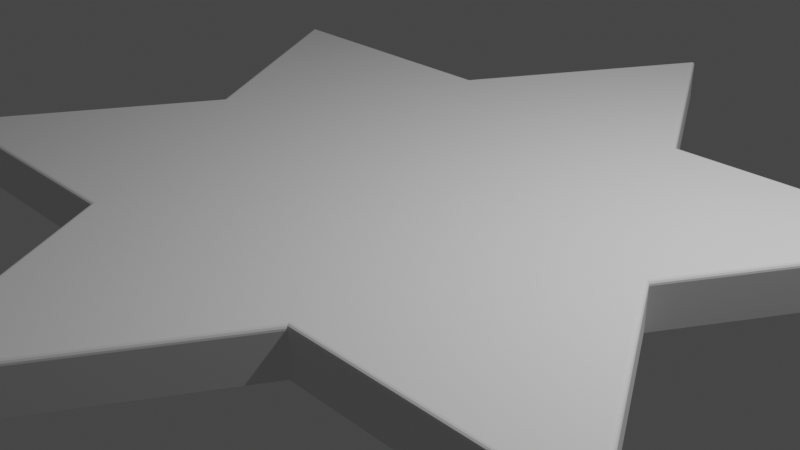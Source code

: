 # Source: star.blend  (saved by Blender 2.82.7; exported with 4.5.12 LTS)
import bpy
from mathutils import Matrix  # noqa: F401  (used for matrix-valued properties, if any)

bpy.ops.wm.read_factory_settings(use_empty=True)
scene = bpy.context.scene
scene.name = 'Scene'

# ---- collections
col_collection = bpy.data.collections.new('Collection'); scene.collection.children.link(col_collection)

# ---- world
world_world = bpy.data.worlds.new('World'); scene.world = world_world
world_world.use_nodes = True; world_world.node_tree.nodes.clear()
_N = world_world.node_tree.nodes; _L = world_world.node_tree.links
n0 = _N.new('ShaderNodeOutputWorld'); n0.name = 'World Output'; n0.location = (300, 300)
n1 = _N.new('ShaderNodeBackground'); n1.name = 'Background'; n1.location = (10, 300)
n1.inputs[0].default_value = (0.05088, 0.05088, 0.05088, 1.0)
_L.new(n1.outputs[0], n0.inputs[0])
n0.is_active_output = True
world_world.color = (0.05088, 0.05088, 0.05088)
world_world.use_sun_shadow = False
world_world.sun_shadow_jitter_overblur = 0.0

# ---- cameras
cam_camera = bpy.data.cameras.new('Camera')
cam_camera.clip_end = 100.0
cam_camera.ortho_scale = 7.314

# ---- lights
light_light = bpy.data.lights.new('Light', 'POINT')
light_light.transmission_factor = 0.0
light_light.energy = 1000.0
light_light.shadow_soft_size = 0.1
light_light.shadow_maximum_resolution = 0.006
light_light.use_absolute_resolution = True

# ---- meshes
me_circle_001 = bpy.data.meshes.new('Circle.001')
me_circle_001.from_pydata([(0.0, 5.196, 0.0), (-1.494, 2.588, 0.0), (-4.5, 2.598, 0.0), (-2.988, -4.683e-07, 0.0), (-4.5, -2.598, 0.0), (-1.494, -2.588, 0.0), (-7.846e-07, -5.196, 0.0), (1.494, -2.588, 0.0), (4.5, -2.598, 0.0), (2.988, -1.727e-06, 0.0), (4.5, 2.598, 0.0), (1.494, 2.588, 0.0), (2.608e-08, 5.096, 0.5), (0.0, 5.196, 0.45), (1.607e-08, 5.134, 0.4962), (7.916e-09, 5.167, 0.4854), (1.863e-09, 5.188, 0.4691), (-1.494, 2.588, 0.45), (-1.465, 2.538, 0.5), (-1.492, 2.584, 0.4691), (-1.486, 2.573, 0.4854), (-1.476, 2.557, 0.4962), (-4.5, 2.598, 0.45), (-4.413, 2.548, 0.5), (-4.493, 2.594, 0.4691), (-4.474, 2.583, 0.4854), (-4.446, 2.567, 0.4962), (-2.988, -4.683e-07, 0.45), (-2.93, -4.619e-07, 0.5), (-2.984, -4.68e-07, 0.4691), (-2.971, -4.664e-07, 0.4854), (-2.952, -4.645e-07, 0.4962), (-4.5, -2.598, 0.45), (-4.413, -2.548, 0.5), (-4.493, -2.594, 0.4691), (-4.474, -2.583, 0.4854), (-4.446, -2.567, 0.4962), (-1.494, -2.588, 0.45), (-1.465, -2.538, 0.5), (-1.492, -2.584, 0.4691), (-1.486, -2.573, 0.4854), (-1.476, -2.557, 0.4962), (-7.846e-07, -5.196, 0.45), (-7.674e-07, -5.096, 0.5), (-7.832e-07, -5.188, 0.4691), (-7.795e-07, -5.167, 0.4854), (-7.739e-07, -5.134, 0.4962), (1.494, -2.588, 0.45), (1.465, -2.538, 0.5), (1.492, -2.584, 0.4691), (1.486, -2.573, 0.4854), (1.476, -2.557, 0.4962), (4.5, -2.598, 0.45), (4.413, -2.548, 0.5), (4.493, -2.594, 0.4691), (4.474, -2.583, 0.4854), (4.446, -2.567, 0.4962), (2.988, -1.727e-06, 0.45), (2.93, -1.68e-06, 0.5), (2.984, -1.723e-06, 0.4691), (2.971, -1.713e-06, 0.4854), (2.952, -1.698e-06, 0.4962), (4.5, 2.598, 0.45), (4.413, 2.548, 0.5), (4.493, 2.594, 0.4691), (4.474, 2.583, 0.4854), (4.446, 2.567, 0.4962), (1.494, 2.588, 0.45), (1.465, 2.538, 0.5), (1.492, 2.584, 0.4691), (1.486, 2.573, 0.4854), (1.476, 2.557, 0.4962)], [], [(1, 0, 11, 10, 9, 8, 7, 6, 5, 4, 3, 2), (11, 0, 13, 67), (5, 6, 42, 37), (1, 2, 22, 17), (2, 3, 27, 22), (9, 10, 62, 57), (6, 7, 47, 42), (3, 4, 32, 27), (10, 11, 67, 62), (7, 8, 52, 47), (4, 5, 37, 32), (18, 23, 28, 33, 38, 43, 48, 53, 58, 63, 68, 12), (8, 9, 57, 52), (18, 12, 14, 21), (21, 14, 15, 20), (20, 15, 16, 19), (19, 16, 13, 17), (23, 18, 21, 26), (26, 21, 20, 25), (25, 20, 19, 24), (24, 19, 17, 22), (28, 23, 26, 31), (31, 26, 25, 30), (30, 25, 24, 29), (29, 24, 22, 27), (33, 28, 31, 36), (36, 31, 30, 35), (35, 30, 29, 34), (34, 29, 27, 32), (38, 33, 36, 41), (41, 36, 35, 40), (40, 35, 34, 39), (39, 34, 32, 37), (43, 38, 41, 46), (46, 41, 40, 45), (45, 40, 39, 44), (44, 39, 37, 42), (48, 43, 46, 51), (51, 46, 45, 50), (50, 45, 44, 49), (49, 44, 42, 47), (53, 48, 51, 56), (56, 51, 50, 55), (55, 50, 49, 54), (54, 49, 47, 52), (58, 53, 56, 61), (61, 56, 55, 60), (60, 55, 54, 59), (59, 54, 52, 57), (63, 58, 61, 66), (66, 61, 60, 65), (65, 60, 59, 64), (64, 59, 57, 62), (68, 63, 66, 71), (71, 66, 65, 70), (70, 65, 64, 69), (69, 64, 62, 67), (12, 68, 71, 14), (14, 71, 70, 15), (15, 70, 69, 16), (16, 69, 67, 13), (0, 1, 17, 13)])
_uv = me_circle_001.uv_layers.new(name='UVMap')
_uv.uv.foreach_set('vector', [0.0, 0.0, 0.0, 0.0, 0.0, 0.0, 0.0, 0.0, 0.0, 0.0, 0.0, 0.0, 0.0, 0.0, 0.0, 0.0, 0.0, 0.0, 0.0, 0.0, 0.0, 0.0, 0.0, 0.0, 0.0, 0.0, 0.0, 0.0, 0.0, 0.0, 0.0, 0.0, 0.0, 0.0, 0.0, 0.0, 0.0, 0.0, 0.0, 0.0, 0.0, 0.0, 0.0, 0.0, 0.0, 0.0, 0.0, 0.0, 0.0, 0.0, 0.0, 0.0, 0.0, 0.0, 0.0, 0.0, 0.0, 0.0, 0.0, 0.0, 0.0, 0.0, 0.0, 0.0, 0.0, 0.0, 0.0, 0.0, 0.0, 0.0, 0.0, 0.0, 0.0, 0.0, 0.0, 0.0, 0.0, 0.0, 0.0, 0.0, 0.0, 0.0, 0.0, 0.0, 0.0, 0.0, 0.0, 0.0, 0.0, 0.0, 0.0, 0.0, 0.0, 0.0, 0.0, 0.0, 0.0, 0.0, 0.0, 0.0, 0.0, 0.0, 0.0, 0.0, 0.0, 0.0, 0.0, 0.0, 0.0, 0.0, 0.0, 0.0, 0.0, 0.0, 0.0, 0.0, 0.0, 0.0, 0.0, 0.0, 0.0, 0.0, 0.0, 0.0, 0.0, 0.0, 0.0, 0.0, 0.0, 0.0, 0.0, 0.0, 0.0, 0.0, 0.0, 0.0, 0.0, 0.0, 0.0, 0.0, 0.0, 0.0, 0.0, 0.0, 0.0, 0.0, 0.0, 0.0, 0.0, 0.0, 0.0, 0.0, 0.0, 0.0, 0.0, 0.0, 0.0, 0.0, 0.0, 0.0, 0.0, 0.0, 0.0, 0.0, 0.0, 0.0, 0.0, 0.0, 0.0, 0.0, 0.0, 0.0, 0.0, 0.0, 0.0, 0.0, 0.0, 0.0, 0.0, 0.0, 0.0, 0.0, 0.0, 0.0, 0.0, 0.0, 0.0, 0.0, 0.0, 0.0, 0.0, 0.0, 0.0, 0.0, 0.0, 0.0, 0.0, 0.0, 0.0, 0.0, 0.0, 0.0, 0.0, 0.0, 0.0, 0.0, 0.0, 0.0, 0.0, 0.0, 0.0, 0.0, 0.0, 0.0, 0.0, 0.0, 0.0, 0.0, 0.0, 0.0, 0.0, 0.0, 0.0, 0.0, 0.0, 0.0, 0.0, 0.0, 0.0, 0.0, 0.0, 0.0, 0.0, 0.0, 0.0, 0.0, 0.0, 0.0, 0.0, 0.0, 0.0, 0.0, 0.0, 0.0, 0.0, 0.0, 0.0, 0.0, 0.0, 0.0, 0.0, 0.0, 0.0, 0.0, 0.0, 0.0, 0.0, 0.0, 0.0, 0.0, 0.0, 0.0, 0.0, 0.0, 0.0, 0.0, 0.0, 0.0, 0.0, 0.0, 0.0, 0.0, 0.0, 0.0, 0.0, 0.0, 0.0, 0.0, 0.0, 0.0, 0.0, 0.0, 0.0, 0.0, 0.0, 0.0, 0.0, 0.0, 0.0, 0.0, 0.0, 0.0, 0.0, 0.0, 0.0, 0.0, 0.0, 0.0, 0.0, 0.0, 0.0, 0.0, 0.0, 0.0, 0.0, 0.0, 0.0, 0.0, 0.0, 0.0, 0.0, 0.0, 0.0, 0.0, 0.0, 0.0, 0.0, 0.0, 0.0, 0.0, 0.0, 0.0, 0.0, 0.0, 0.0, 0.0, 0.0, 0.0, 0.0, 0.0, 0.0, 0.0, 0.0, 0.0, 0.0, 0.0, 0.0, 0.0, 0.0, 0.0, 0.0, 0.0, 0.0, 0.0, 0.0, 0.0, 0.0, 0.0, 0.0, 0.0, 0.0, 0.0, 0.0, 0.0, 0.0, 0.0, 0.0, 0.0, 0.0, 0.0, 0.0, 0.0, 0.0, 0.0, 0.0, 0.0, 0.0, 0.0, 0.0, 0.0, 0.0, 0.0, 0.0, 0.0, 0.0, 0.0, 0.0, 0.0, 0.0, 0.0, 0.0, 0.0, 0.0, 0.0, 0.0, 0.0, 0.0, 0.0, 0.0, 0.0, 0.0, 0.0, 0.0, 0.0, 0.0, 0.0, 0.0, 0.0, 0.0, 0.0, 0.0, 0.0, 0.0, 0.0, 0.0, 0.0, 0.0, 0.0, 0.0, 0.0, 0.0, 0.0, 0.0, 0.0, 0.0, 0.0, 0.0, 0.0, 0.0, 0.0, 0.0, 0.0, 0.0, 0.0, 0.0, 0.0, 0.0, 0.0, 0.0, 0.0, 0.0, 0.0, 0.0, 0.0, 0.0, 0.0, 0.0, 0.0, 0.0, 0.0, 0.0, 0.0, 0.0, 0.0, 0.0, 0.0, 0.0, 0.0, 0.0, 0.0, 0.0, 0.0, 0.0, 0.0, 0.0, 0.0, 0.0, 0.0, 0.0, 0.0, 0.0, 0.0, 0.0, 0.0, 0.0, 0.0, 0.0, 0.0, 0.0, 0.0, 0.0, 0.0, 0.0, 0.0, 0.0, 0.0, 0.0, 0.0, 0.0, 0.0, 0.0, 0.0, 0.0, 0.0, 0.0, 0.0, 0.0, 0.0, 0.0, 0.0, 0.0, 0.0, 0.0, 0.0, 0.0, 0.0, 0.0, 0.0, 0.0, 0.0, 0.0, 0.0, 0.0, 0.0, 0.0, 0.0, 0.0, 0.0, 0.0, 0.0, 0.0, 0.0, 0.0, 0.0, 0.0, 0.0, 0.0, 0.0, 0.0, 0.0, 0.0, 0.0, 0.0, 0.0, 0.0, 0.0, 0.0, 0.0])
me_circle_001.use_remesh_fix_poles = True
me_circle_001.use_remesh_preserve_attributes = False
me_circle_001.use_mirror_vertex_groups = False
me_circle_001.update()

# ---- objects
ob_light = bpy.data.objects.new('Light', light_light)
ob_camera = bpy.data.objects.new('Camera', cam_camera)
ob_circle_001 = bpy.data.objects.new('Circle.001', me_circle_001)

# ---- transforms, parenting, visibility, modifiers, constraints
ob_light.location = (4.076, 1.005, 5.904)
ob_light.rotation_euler = (0.6503, 0.05522, 1.866)
ob_light.lock_rotations_4d = False
ob_light.empty_display_type = 'ARROWS'
ob_light.color = (0.0, 0.0, 0.0, 0.0)
ob_light.lineart.crease_threshold = 0.0
ob_camera.location = (7.359, -6.926, 4.958)
ob_camera.rotation_euler = (1.109, 0.0, 0.8149)
ob_camera.lock_rotations_4d = False
ob_camera.empty_display_type = 'ARROWS'
ob_camera.color = (0.0, 0.0, 0.0, 0.0)
ob_camera.display_type = 'WIRE'
ob_camera.lineart.crease_threshold = 0.0
ob_circle_001.location = (0.0, 0.0, 0.0)
ob_circle_001.lineart.crease_threshold = 0.0

# ---- collection membership
col_collection.objects.link(ob_light)
col_collection.objects.link(ob_camera)
col_collection.objects.link(ob_circle_001)

# ---- scene / render settings (as saved in the file)
scene.camera = ob_camera
scene.frame_start = 1; scene.frame_end = 250; scene.frame_set(1)
scene.render.engine = 'BLENDER_EEVEE_NEXT'
scene.cycles.use_denoising = False
scene.cycles.samples = 128
scene.cycles.sampling_pattern = 'TABULATED_SOBOL'
scene.cycles.use_adaptive_sampling = False
scene.cycles.use_light_tree = False
scene.view_settings.view_transform = 'Filmic'
bpy.context.view_layer.update()
